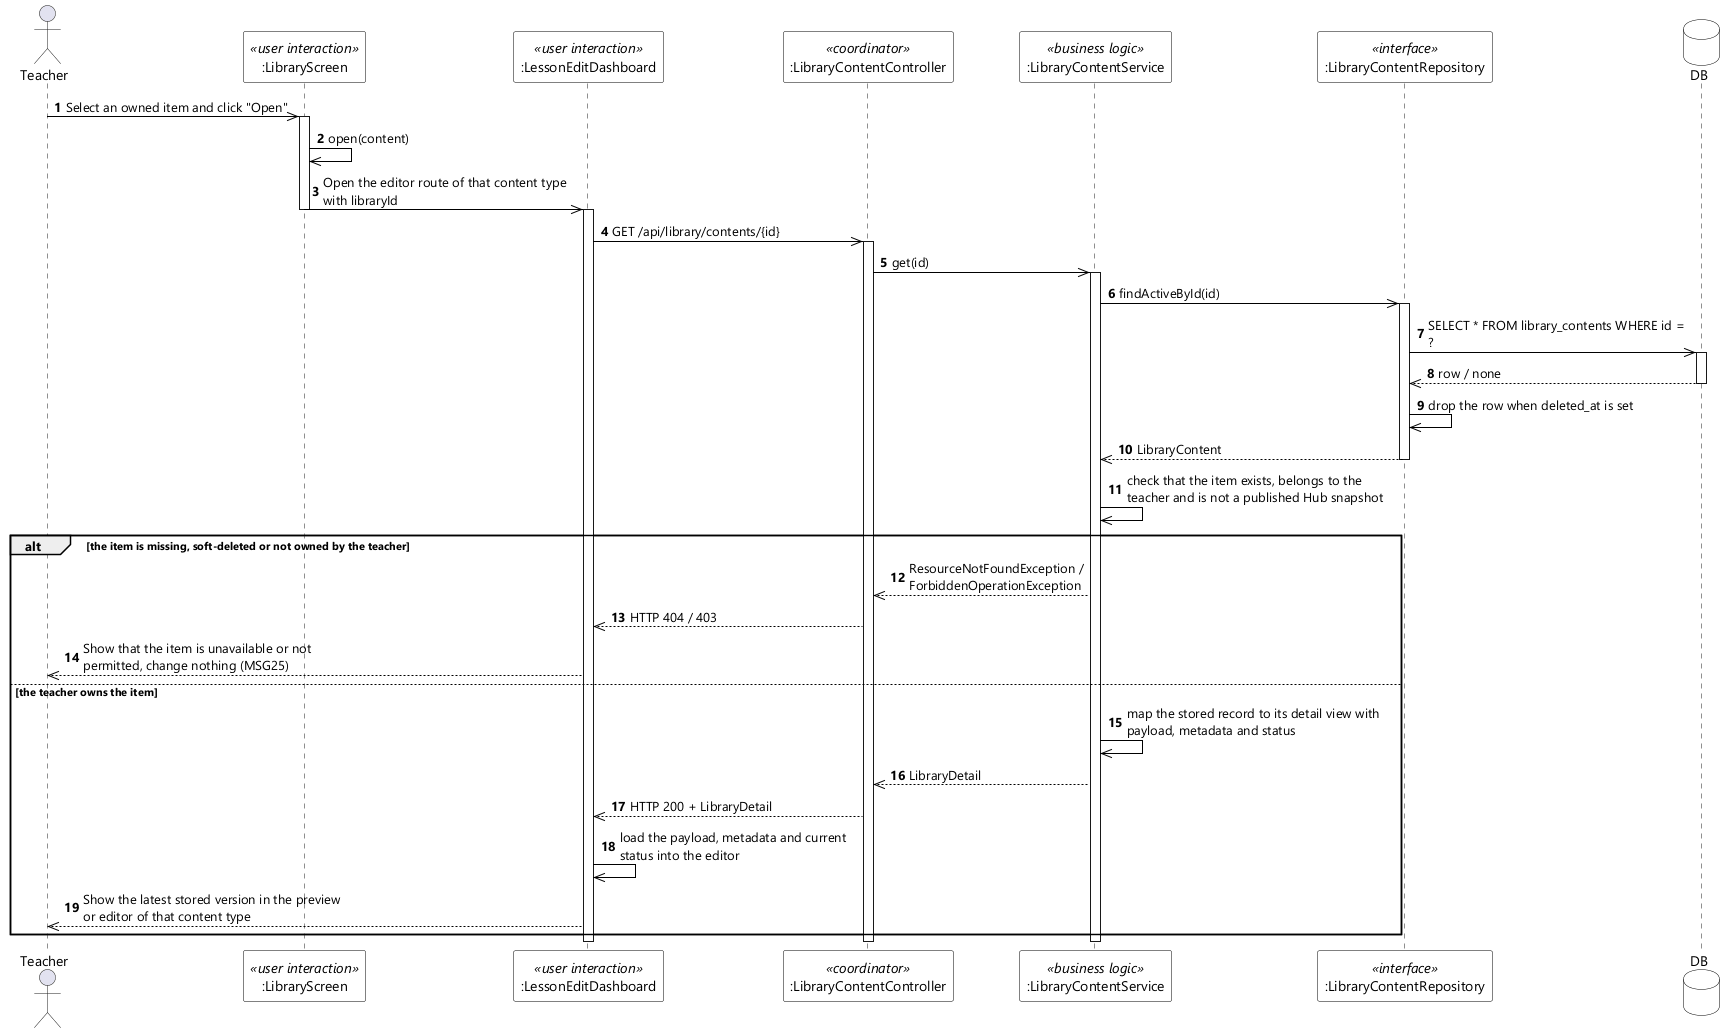

The diagram above was rendered by PlantUML. Its source (embedded in the PNG):
@startuml UC-09 View Personal Content Detail - Sequence Diagram (stereo)
skinparamlocked dpi 96
skinparam defaultFontName "Segoe UI"
skinparam shadowing false
skinparam ParticipantBackgroundColor #FFFFFF
skinparam ParticipantBorderColor #000000
skinparam DatabaseBackgroundColor #FFFFFF
skinparam DatabaseBorderColor #000000
skinparam ArrowColor #000000
skinparam sequenceMessageAlign left
skinparam maxMessageSize 260

actor Teacher
participant ":LibraryScreen" as UI <<user interaction>>
participant ":LessonEditDashboard" as EDT <<user interaction>>
participant ":LibraryContentController" as CTL <<coordinator>>
participant ":LibraryContentService" as SVC <<business logic>>
participant ":LibraryContentRepository" as REPO <<interface>>
database DB

autonumber
Teacher ->> UI : Select an owned item and click "Open"
activate UI
UI ->> UI : open(content)
UI ->> EDT : Open the editor route of that content type with libraryId
deactivate UI
activate EDT
EDT ->> CTL : GET /api/library/contents/{id}
activate CTL
CTL ->> SVC : get(id)
activate SVC
SVC ->> REPO : findActiveById(id)
activate REPO
REPO ->> DB : SELECT * FROM library_contents WHERE id = ?
activate DB
DB -->> REPO : row / none
deactivate DB
REPO ->> REPO : drop the row when deleted_at is set
REPO -->> SVC : LibraryContent
deactivate REPO
SVC ->> SVC : check that the item exists, belongs to the teacher and is not a published Hub snapshot

alt the item is missing, soft-deleted or not owned by the teacher
  SVC -->> CTL : ResourceNotFoundException / ForbiddenOperationException
  CTL -->> EDT : HTTP 404 / 403
  EDT -->> Teacher : Show that the item is unavailable or not permitted, change nothing (MSG25)
else the teacher owns the item
  SVC ->> SVC : map the stored record to its detail view with payload, metadata and status
  SVC -->> CTL : LibraryDetail
  CTL -->> EDT : HTTP 200 + LibraryDetail
  EDT ->> EDT : load the payload, metadata and current status into the editor
  EDT -->> Teacher : Show the latest stored version in the preview or editor of that content type
end
deactivate SVC
deactivate CTL
deactivate EDT
@enduml